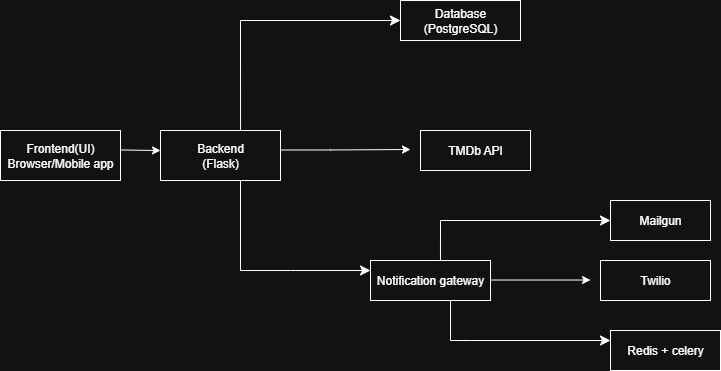

The diagram above was exported from draw.io. Its source (the exported page's mxGraphModel, read from the mxfile embedded in the PNG):
<mxGraphModel dx="1042" dy="756" grid="1" gridSize="10" guides="1" tooltips="1" connect="1" arrows="1" fold="1" page="1" pageScale="1" pageWidth="850" pageHeight="1100" math="0" shadow="0">
  <root>
    <mxCell id="0" />
    <mxCell id="1" parent="0" />
    <mxCell id="DY_-um4JcaVVxiuo4IQc-1" value="Frontend(UI)&lt;div&gt;Browser/Mobile app&lt;/div&gt;" style="rounded=0;whiteSpace=wrap;html=1;" parent="1" vertex="1">
      <mxGeometry x="30" y="180" width="120" height="50" as="geometry" />
    </mxCell>
    <mxCell id="DY_-um4JcaVVxiuo4IQc-9" value="" style="edgeStyle=none;orthogonalLoop=1;jettySize=auto;html=1;rounded=0;" parent="1" edge="1">
      <mxGeometry width="100" relative="1" as="geometry">
        <mxPoint x="150" y="199.47" as="sourcePoint" />
        <mxPoint x="190" y="200" as="targetPoint" />
        <Array as="points" />
      </mxGeometry>
    </mxCell>
    <mxCell id="DY_-um4JcaVVxiuo4IQc-10" value="Backend&lt;div&gt;(Flask)&lt;/div&gt;" style="rounded=0;whiteSpace=wrap;html=1;" parent="1" vertex="1">
      <mxGeometry x="190" y="180" width="120" height="50" as="geometry" />
    </mxCell>
    <mxCell id="DY_-um4JcaVVxiuo4IQc-11" value="" style="edgeStyle=none;orthogonalLoop=1;jettySize=auto;html=1;rounded=0;" parent="1" edge="1">
      <mxGeometry width="100" relative="1" as="geometry">
        <mxPoint x="310" y="199.47" as="sourcePoint" />
        <mxPoint x="440" y="199" as="targetPoint" />
        <Array as="points">
          <mxPoint x="360" y="199.47" />
        </Array>
      </mxGeometry>
    </mxCell>
    <mxCell id="DY_-um4JcaVVxiuo4IQc-13" value="" style="edgeStyle=segmentEdgeStyle;endArrow=classic;html=1;curved=0;rounded=0;endSize=8;startSize=8;sourcePerimeterSpacing=0;targetPerimeterSpacing=0;" parent="1" edge="1">
      <mxGeometry width="100" relative="1" as="geometry">
        <mxPoint x="220" y="230" as="sourcePoint" />
        <mxPoint x="400" y="320" as="targetPoint" />
        <Array as="points">
          <mxPoint x="270" y="230" />
          <mxPoint x="270" y="320" />
          <mxPoint x="320" y="320" />
        </Array>
      </mxGeometry>
    </mxCell>
    <mxCell id="DY_-um4JcaVVxiuo4IQc-14" value="Notification gateway" style="rounded=0;whiteSpace=wrap;html=1;" parent="1" vertex="1">
      <mxGeometry x="400" y="310" width="120" height="40" as="geometry" />
    </mxCell>
    <mxCell id="DY_-um4JcaVVxiuo4IQc-15" value="TMDb API" style="rounded=0;whiteSpace=wrap;html=1;" parent="1" vertex="1">
      <mxGeometry x="450" y="180" width="110" height="40" as="geometry" />
    </mxCell>
    <mxCell id="DY_-um4JcaVVxiuo4IQc-16" value="" style="edgeStyle=segmentEdgeStyle;endArrow=classic;html=1;curved=0;rounded=0;endSize=8;startSize=8;sourcePerimeterSpacing=0;targetPerimeterSpacing=0;exitX=0.667;exitY=0;exitDx=0;exitDy=0;exitPerimeter=0;" parent="1" source="DY_-um4JcaVVxiuo4IQc-10" edge="1">
      <mxGeometry width="100" relative="1" as="geometry">
        <mxPoint x="270.05" y="140" as="sourcePoint" />
        <mxPoint x="430" y="70" as="targetPoint" />
        <Array as="points">
          <mxPoint x="270" y="70" />
        </Array>
      </mxGeometry>
    </mxCell>
    <mxCell id="DY_-um4JcaVVxiuo4IQc-17" value="Database&lt;div&gt;(PostgreSQL)&lt;/div&gt;" style="rounded=0;whiteSpace=wrap;html=1;" parent="1" vertex="1">
      <mxGeometry x="430" y="50" width="120" height="40" as="geometry" />
    </mxCell>
    <mxCell id="DY_-um4JcaVVxiuo4IQc-18" value="" style="edgeStyle=segmentEdgeStyle;endArrow=classic;html=1;curved=0;rounded=0;endSize=8;startSize=8;sourcePerimeterSpacing=0;targetPerimeterSpacing=0;" parent="1" edge="1">
      <mxGeometry width="100" relative="1" as="geometry">
        <mxPoint x="430" y="350" as="sourcePoint" />
        <mxPoint x="640" y="390" as="targetPoint" />
        <Array as="points">
          <mxPoint x="480" y="350" />
          <mxPoint x="480" y="390" />
          <mxPoint x="500" y="390" />
        </Array>
      </mxGeometry>
    </mxCell>
    <mxCell id="DY_-um4JcaVVxiuo4IQc-20" value="" style="edgeStyle=segmentEdgeStyle;endArrow=classic;html=1;curved=0;rounded=0;endSize=8;startSize=8;sourcePerimeterSpacing=0;targetPerimeterSpacing=0;exitX=0.583;exitY=0;exitDx=0;exitDy=0;exitPerimeter=0;" parent="1" source="DY_-um4JcaVVxiuo4IQc-14" edge="1">
      <mxGeometry width="100" relative="1" as="geometry">
        <mxPoint x="470" y="270" as="sourcePoint" />
        <mxPoint x="640" y="270" as="targetPoint" />
        <Array as="points">
          <mxPoint x="470" y="270" />
        </Array>
      </mxGeometry>
    </mxCell>
    <mxCell id="DY_-um4JcaVVxiuo4IQc-21" value="Mailgun" style="rounded=0;whiteSpace=wrap;html=1;" parent="1" vertex="1">
      <mxGeometry x="640" y="250" width="100" height="40" as="geometry" />
    </mxCell>
    <mxCell id="DY_-um4JcaVVxiuo4IQc-22" value="Redis + celery" style="rounded=0;whiteSpace=wrap;html=1;" parent="1" vertex="1">
      <mxGeometry x="640" y="380" width="110" height="40" as="geometry" />
    </mxCell>
    <mxCell id="DY_-um4JcaVVxiuo4IQc-23" value="" style="edgeStyle=none;orthogonalLoop=1;jettySize=auto;html=1;rounded=0;" parent="1" edge="1">
      <mxGeometry width="100" relative="1" as="geometry">
        <mxPoint x="520" y="329.52" as="sourcePoint" />
        <mxPoint x="620" y="329.52" as="targetPoint" />
        <Array as="points" />
      </mxGeometry>
    </mxCell>
    <mxCell id="DY_-um4JcaVVxiuo4IQc-24" value="Twilio" style="rounded=0;whiteSpace=wrap;html=1;" parent="1" vertex="1">
      <mxGeometry x="630" y="310" width="110" height="40" as="geometry" />
    </mxCell>
  </root>
</mxGraphModel>